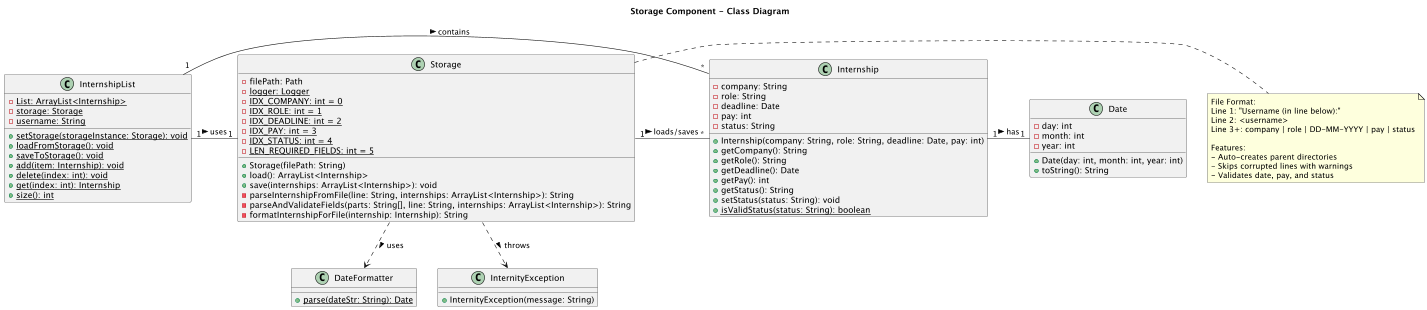

The diagram above was rendered by PlantUML. Its source (embedded in the PNG):
@startuml
title Storage Component - Class Diagram

class Storage {
    - filePath: Path
    - {static} logger: Logger
    - {static} IDX_COMPANY: int = 0
    - {static} IDX_ROLE: int = 1
    - {static} IDX_DEADLINE: int = 2
    - {static} IDX_PAY: int = 3
    - {static} IDX_STATUS: int = 4
    - {static} LEN_REQUIRED_FIELDS: int = 5
    __
    + Storage(filePath: String)
    + load(): ArrayList<Internship>
    + save(internships: ArrayList<Internship>): void
    - parseInternshipFromFile(line: String, internships: ArrayList<Internship>): String
    - parseAndValidateFields(parts: String[], line: String, internships: ArrayList<Internship>): String
    - formatInternshipForFile(internship: Internship): String
}

class InternshipList {
    - {static} List: ArrayList<Internship>
    - {static} storage: Storage
    - {static} username: String
    __
    + {static} setStorage(storageInstance: Storage): void
    + {static} loadFromStorage(): void
    + {static} saveToStorage(): void
    + {static} add(item: Internship): void
    + {static} delete(index: int): void
    + {static} get(index: int): Internship
    + {static} size(): int
}

class Internship {
    - company: String
    - role: String
    - deadline: Date
    - pay: int
    - status: String
    __
    + Internship(company: String, role: String, deadline: Date, pay: int)
    + getCompany(): String
    + getRole(): String
    + getDeadline(): Date
    + getPay(): int
    + getStatus(): String
    + setStatus(status: String): void
    + {static} isValidStatus(status: String): boolean
}

class Date {
    - day: int
    - month: int
    - year: int
    __
    + Date(day: int, month: int, year: int)
    + toString(): String
}

class DateFormatter {
    + {static} parse(dateStr: String): Date
}

class InternityException {
    + InternityException(message: String)
}

note right of Storage
  File Format:
  Line 1: "Username (in line below):"
  Line 2: <username>
  Line 3+: company | role | DD-MM-YYYY | pay | status

  Features:
  - Auto-creates parent directories
  - Skips corrupted lines with warnings
  - Validates date, pay, and status
end note

Storage "1" - "*" Internship : loads/saves >
Storage ..> DateFormatter : uses >
Storage ..> InternityException : throws >
InternshipList "1" - "1" Storage : uses >
InternshipList "1" - "*" Internship : contains >
Internship "1" - "1" Date : has >

@enduml